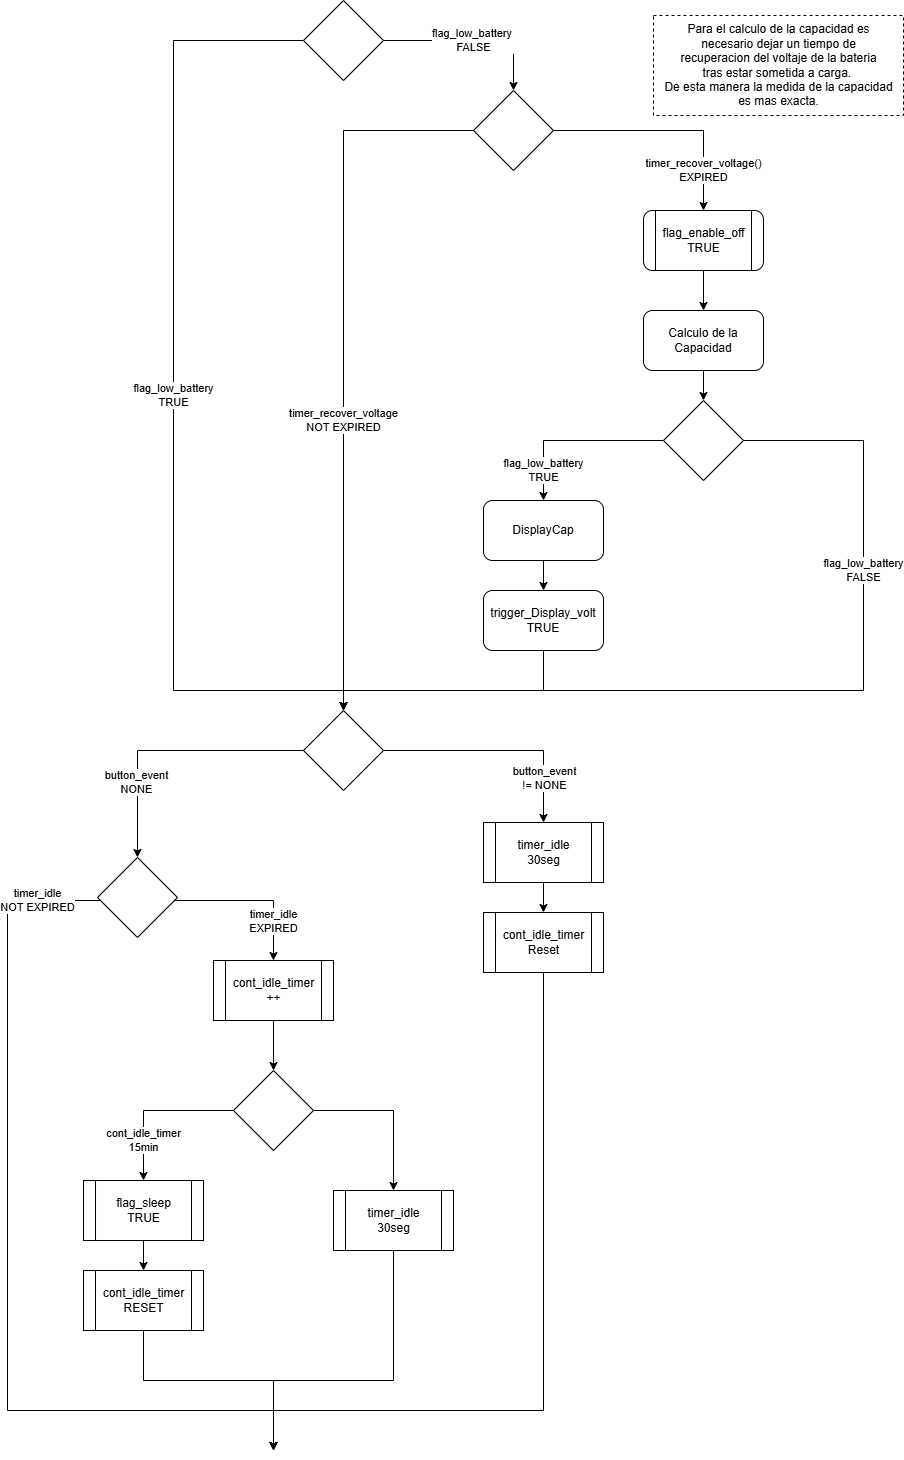

The diagram above was exported from draw.io. Its source (the exported page's mxGraphModel, read from the mxfile embedded in the PNG):
<mxGraphModel dx="5884" dy="2229" grid="1" gridSize="10" guides="1" tooltips="1" connect="1" arrows="1" fold="1" page="1" pageScale="1" pageWidth="1169" pageHeight="827" math="0" shadow="0">
  <root>
    <mxCell id="0" />
    <mxCell id="1" parent="0" />
    <mxCell id="2" parent="1" style="text;html=1;align=center;verticalAlign=middle;resizable=0;points=[];autosize=1;strokeColor=#000000;dashed=1;" value="Para el calculo de la capacidad es &lt;br&gt;necesario dejar un tiempo de &lt;br&gt;recuperacion del voltaje de la bateria &lt;br&gt;tras estar sometida a carga.&amp;nbsp;&lt;br&gt;De esta manera la medida de la capacidad&lt;br&gt;es mas exacta." vertex="1">
      <mxGeometry height="100" width="250" x="-1530" y="-95" as="geometry" />
    </mxCell>
    <mxCell id="3" edge="1" parent="1" source="5" style="edgeStyle=orthogonalEdgeStyle;rounded=0;orthogonalLoop=1;jettySize=auto;html=1;" target="10" value="flag_low_battery&lt;br&gt;TRUE">
      <mxGeometry relative="1" as="geometry">
        <Array as="points">
          <mxPoint x="-2010" y="-70" />
          <mxPoint x="-2010" y="580" />
          <mxPoint x="-1840" y="580" />
        </Array>
        <mxPoint x="-1990" y="40" as="targetPoint" />
      </mxGeometry>
    </mxCell>
    <mxCell id="4" edge="1" parent="1" source="5" style="edgeStyle=orthogonalEdgeStyle;rounded=0;orthogonalLoop=1;jettySize=auto;html=1;" target="20" value="flag_low_battery&amp;nbsp;&lt;br&gt;FALSE">
      <mxGeometry relative="1" as="geometry">
        <mxPoint x="-1670" y="30" as="targetPoint" />
      </mxGeometry>
    </mxCell>
    <mxCell id="5" parent="1" style="rhombus;whiteSpace=wrap;html=1;" value="" vertex="1">
      <mxGeometry height="80" width="80" x="-1880" y="-110" as="geometry" />
    </mxCell>
    <mxCell id="6" edge="1" parent="1" source="10" style="edgeStyle=orthogonalEdgeStyle;rounded=0;orthogonalLoop=1;jettySize=auto;html=1;" target="17">
      <mxGeometry relative="1" as="geometry">
        <mxPoint x="-1960" y="700" as="targetPoint" />
      </mxGeometry>
    </mxCell>
    <mxCell id="7" connectable="0" parent="6" style="edgeLabel;html=1;align=center;verticalAlign=middle;resizable=0;points=[];" value="button_event&lt;br&gt;NONE" vertex="1">
      <mxGeometry relative="1" x="0.1429" y="11" as="geometry">
        <mxPoint x="-11" y="20" as="offset" />
      </mxGeometry>
    </mxCell>
    <mxCell id="8" edge="1" parent="1" source="10" style="edgeStyle=orthogonalEdgeStyle;rounded=0;orthogonalLoop=1;jettySize=auto;html=1;" target="12">
      <mxGeometry relative="1" as="geometry">
        <mxPoint x="-1720" y="700" as="targetPoint" />
      </mxGeometry>
    </mxCell>
    <mxCell id="9" connectable="0" parent="8" style="edgeLabel;html=1;align=center;verticalAlign=middle;resizable=0;points=[];" value="button_event&lt;br&gt;!= NONE" vertex="1">
      <mxGeometry relative="1" x="0.1429" y="-7" as="geometry">
        <mxPoint x="27.12" y="20" as="offset" />
      </mxGeometry>
    </mxCell>
    <mxCell id="10" parent="1" style="rhombus;whiteSpace=wrap;html=1;" value="" vertex="1">
      <mxGeometry height="80" width="80" x="-1880" y="600" as="geometry" />
    </mxCell>
    <mxCell id="11" edge="1" parent="1" source="12" style="edgeStyle=orthogonalEdgeStyle;rounded=0;orthogonalLoop=1;jettySize=auto;html=1;" target="14" value="">
      <mxGeometry relative="1" as="geometry" />
    </mxCell>
    <mxCell id="12" parent="1" style="shape=process;whiteSpace=wrap;html=1;backgroundOutline=1;" value="timer_idle&lt;br&gt;30seg" vertex="1">
      <mxGeometry height="60" width="120" x="-1700" y="712" as="geometry" />
    </mxCell>
    <mxCell id="13" edge="1" parent="1" source="14" style="edgeStyle=orthogonalEdgeStyle;rounded=0;orthogonalLoop=1;jettySize=auto;html=1;entryX=0.5;entryY=0;entryDx=0;entryDy=0;">
      <mxGeometry relative="1" as="geometry">
        <Array as="points">
          <mxPoint x="-1640" y="1300" />
          <mxPoint x="-1910" y="1300" />
        </Array>
        <mxPoint x="-1910" y="1340" as="targetPoint" />
      </mxGeometry>
    </mxCell>
    <mxCell id="14" parent="1" style="shape=process;whiteSpace=wrap;html=1;backgroundOutline=1;" value="cont_idle_timer&lt;br&gt;Reset" vertex="1">
      <mxGeometry height="60" width="120" x="-1700" y="802" as="geometry" />
    </mxCell>
    <mxCell id="15" edge="1" parent="1" source="17" style="edgeStyle=orthogonalEdgeStyle;rounded=0;orthogonalLoop=1;jettySize=auto;html=1;entryX=0.5;entryY=0;entryDx=0;entryDy=0;" value="timer_idle&lt;br&gt;NOT EXPIRED">
      <mxGeometry relative="1" x="-0.8596" as="geometry">
        <mxPoint as="offset" />
        <Array as="points">
          <mxPoint x="-2176" y="790" />
          <mxPoint x="-2176" y="1300" />
          <mxPoint x="-1910" y="1300" />
          <mxPoint x="-1910" y="1340" />
        </Array>
        <mxPoint x="-1910" y="1340" as="targetPoint" />
      </mxGeometry>
    </mxCell>
    <mxCell id="16" edge="1" parent="1" source="17" style="edgeStyle=orthogonalEdgeStyle;rounded=0;orthogonalLoop=1;jettySize=auto;html=1;" target="33" value="timer_idle&lt;br&gt;EXPIRED">
      <mxGeometry relative="1" x="0.5" as="geometry">
        <mxPoint as="offset" />
        <Array as="points">
          <mxPoint x="-1910" y="790" />
        </Array>
        <mxPoint x="-1916" y="870" as="targetPoint" />
      </mxGeometry>
    </mxCell>
    <mxCell id="17" parent="1" style="rhombus;whiteSpace=wrap;html=1;" value="" vertex="1">
      <mxGeometry height="80" width="80" x="-2086" y="747" as="geometry" />
    </mxCell>
    <mxCell id="18" edge="1" parent="1" source="20" style="edgeStyle=orthogonalEdgeStyle;rounded=0;orthogonalLoop=1;jettySize=auto;html=1;" target="10" value="timer_recover_voltage&lt;br&gt;NOT EXPIRED">
      <mxGeometry relative="1" x="0.1831" as="geometry">
        <mxPoint as="offset" />
        <mxPoint x="-1840" y="100" as="targetPoint" />
      </mxGeometry>
    </mxCell>
    <mxCell id="19" edge="1" parent="1" source="20" style="edgeStyle=orthogonalEdgeStyle;rounded=0;orthogonalLoop=1;jettySize=auto;html=1;" target="21" value="timer_recover_voltage()&lt;br&gt;EXPIRED">
      <mxGeometry relative="1" x="0.6522" as="geometry">
        <mxPoint as="offset" />
        <mxPoint x="-1480" y="100" as="targetPoint" />
      </mxGeometry>
    </mxCell>
    <mxCell id="20" parent="1" style="rhombus;whiteSpace=wrap;html=1;" value="" vertex="1">
      <mxGeometry height="80" width="80" x="-1710" y="-20" as="geometry" />
    </mxCell>
    <mxCell id="21" parent="1" style="rounded=1;whiteSpace=wrap;html=1;shape=process;backgroundOutline=1;labelBackgroundColor=none;" value="flag_enable_off&lt;br&gt;TRUE" vertex="1">
      <mxGeometry height="60" width="120" x="-1540.0000000000005" y="100" as="geometry" />
    </mxCell>
    <mxCell id="22" edge="1" parent="1" source="23" style="edgeStyle=orthogonalEdgeStyle;rounded=0;orthogonalLoop=1;jettySize=auto;html=1;" target="27">
      <mxGeometry relative="1" as="geometry" />
    </mxCell>
    <mxCell id="23" parent="1" style="rounded=1;whiteSpace=wrap;html=1;" value="Calculo de la Capacidad" vertex="1">
      <mxGeometry height="60" width="120" x="-1540" y="200" as="geometry" />
    </mxCell>
    <mxCell id="24" edge="1" parent="1" source="21" style="edgeStyle=orthogonalEdgeStyle;rounded=0;orthogonalLoop=1;jettySize=auto;html=1;" target="23" value="">
      <mxGeometry relative="1" as="geometry">
        <mxPoint x="-1480.0000000000005" y="160" as="sourcePoint" />
        <mxPoint x="-1480.0000000000005" y="240" as="targetPoint" />
      </mxGeometry>
    </mxCell>
    <mxCell id="25" edge="1" parent="1" source="27" style="edgeStyle=orthogonalEdgeStyle;rounded=0;orthogonalLoop=1;jettySize=auto;html=1;" target="29" value="flag_low_battery&lt;br&gt;TRUE">
      <mxGeometry relative="1" x="0.6667" as="geometry">
        <mxPoint as="offset" />
        <mxPoint x="-1640" y="420" as="targetPoint" />
      </mxGeometry>
    </mxCell>
    <mxCell id="26" edge="1" parent="1" source="27" style="edgeStyle=orthogonalEdgeStyle;rounded=0;orthogonalLoop=1;jettySize=auto;html=1;" target="10" value="flag_low_battery&lt;br&gt;FALSE">
      <mxGeometry relative="1" x="-0.4505" as="geometry">
        <mxPoint as="offset" />
        <Array as="points">
          <mxPoint x="-1320" y="330" />
          <mxPoint x="-1320" y="580" />
          <mxPoint x="-1840" y="580" />
        </Array>
        <mxPoint x="-1320" y="420" as="targetPoint" />
      </mxGeometry>
    </mxCell>
    <mxCell id="27" parent="1" style="rhombus;whiteSpace=wrap;html=1;" value="" vertex="1">
      <mxGeometry height="80" width="80" x="-1520" y="290" as="geometry" />
    </mxCell>
    <mxCell id="28" edge="1" parent="1" source="29" style="edgeStyle=orthogonalEdgeStyle;rounded=0;orthogonalLoop=1;jettySize=auto;html=1;" target="31" value="">
      <mxGeometry relative="1" as="geometry" />
    </mxCell>
    <mxCell id="29" parent="1" style="rounded=1;whiteSpace=wrap;html=1;" value="DisplayCap" vertex="1">
      <mxGeometry height="60" width="120" x="-1700" y="390" as="geometry" />
    </mxCell>
    <mxCell id="30" edge="1" parent="1" source="31" style="edgeStyle=orthogonalEdgeStyle;rounded=0;orthogonalLoop=1;jettySize=auto;html=1;" target="10">
      <mxGeometry relative="1" as="geometry">
        <Array as="points">
          <mxPoint x="-1640" y="580" />
          <mxPoint x="-1840" y="580" />
        </Array>
      </mxGeometry>
    </mxCell>
    <mxCell id="31" parent="1" style="rounded=1;whiteSpace=wrap;html=1;" value="trigger_Display_volt&lt;br&gt;TRUE" vertex="1">
      <mxGeometry height="60" width="120" x="-1700" y="480" as="geometry" />
    </mxCell>
    <mxCell id="32" edge="1" parent="1" source="33" style="edgeStyle=orthogonalEdgeStyle;rounded=0;orthogonalLoop=1;jettySize=auto;html=1;" target="36">
      <mxGeometry relative="1" as="geometry" />
    </mxCell>
    <mxCell id="33" parent="1" style="shape=process;whiteSpace=wrap;html=1;backgroundOutline=1;" value="cont_idle_timer&lt;br&gt;++" vertex="1">
      <mxGeometry height="60" width="120" x="-1970" y="850" as="geometry" />
    </mxCell>
    <mxCell id="34" edge="1" parent="1" source="36" style="edgeStyle=orthogonalEdgeStyle;rounded=0;orthogonalLoop=1;jettySize=auto;html=1;" target="38" value="cont_idle_timer&lt;br&gt;15min">
      <mxGeometry relative="1" x="0.125" y="30" as="geometry">
        <mxPoint x="-30" y="30" as="offset" />
        <mxPoint x="-2040" y="1070" as="targetPoint" />
      </mxGeometry>
    </mxCell>
    <mxCell id="35" edge="1" parent="1" source="36" style="edgeStyle=orthogonalEdgeStyle;rounded=0;orthogonalLoop=1;jettySize=auto;html=1;" target="42" value="">
      <mxGeometry relative="1" as="geometry">
        <mxPoint x="-1766" y="1070" as="targetPoint" />
      </mxGeometry>
    </mxCell>
    <mxCell id="36" parent="1" style="rhombus;whiteSpace=wrap;html=1;" value="" vertex="1">
      <mxGeometry height="80" width="80" x="-1950" y="960" as="geometry" />
    </mxCell>
    <mxCell id="37" edge="1" parent="1" source="38" style="edgeStyle=orthogonalEdgeStyle;rounded=0;orthogonalLoop=1;jettySize=auto;html=1;" target="40" value="">
      <mxGeometry relative="1" as="geometry" />
    </mxCell>
    <mxCell id="38" parent="1" style="shape=process;whiteSpace=wrap;html=1;backgroundOutline=1;fontFamily=Helvetica;fontSize=12;align=center;" value="flag_sleep&lt;br&gt;TRUE" vertex="1">
      <mxGeometry height="60" width="120" x="-2099.99" y="1070" as="geometry" />
    </mxCell>
    <mxCell id="39" edge="1" parent="1" source="40" style="edgeStyle=orthogonalEdgeStyle;rounded=0;orthogonalLoop=1;jettySize=auto;html=1;entryX=0.5;entryY=0;entryDx=0;entryDy=0;">
      <mxGeometry relative="1" as="geometry">
        <Array as="points">
          <mxPoint x="-2040" y="1270" />
          <mxPoint x="-1910" y="1270" />
          <mxPoint x="-1910" y="1340" />
        </Array>
        <mxPoint x="-1910" y="1340" as="targetPoint" />
      </mxGeometry>
    </mxCell>
    <mxCell id="40" parent="1" style="shape=process;whiteSpace=wrap;html=1;backgroundOutline=1;fontFamily=Helvetica;fontSize=12;align=center;" value="cont_idle_timer&lt;br&gt;RESET" vertex="1">
      <mxGeometry height="60" width="120" x="-2100" y="1160" as="geometry" />
    </mxCell>
    <mxCell id="41" edge="1" parent="1" source="42" style="edgeStyle=orthogonalEdgeStyle;rounded=0;orthogonalLoop=1;jettySize=auto;html=1;entryX=0.5;entryY=0;entryDx=0;entryDy=0;">
      <mxGeometry relative="1" as="geometry">
        <Array as="points">
          <mxPoint x="-1790" y="1270" />
          <mxPoint x="-1910" y="1270" />
        </Array>
        <mxPoint x="-1910" y="1340" as="targetPoint" />
      </mxGeometry>
    </mxCell>
    <mxCell id="42" parent="1" style="shape=process;whiteSpace=wrap;html=1;backgroundOutline=1;" value="timer_idle&lt;br&gt;30seg" vertex="1">
      <mxGeometry height="60" width="120" x="-1850" y="1080" as="geometry" />
    </mxCell>
  </root>
</mxGraphModel>